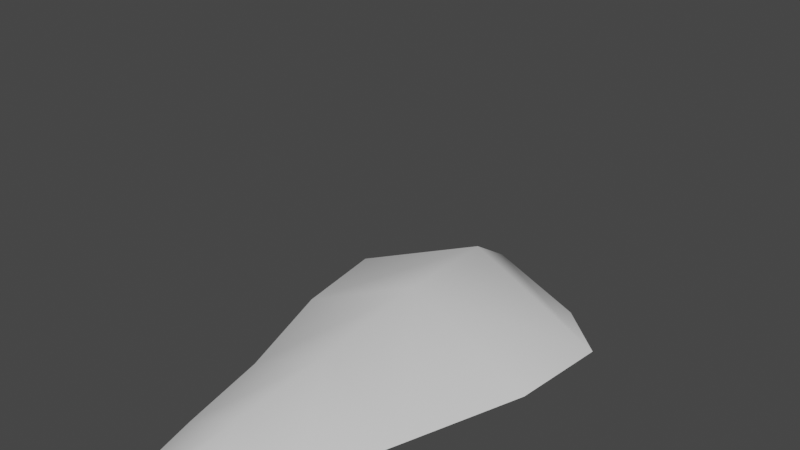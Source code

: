 # Source: fe_detail_04-01-3.blend  (saved by Blender 3.0.42; exported with 4.5.12 LTS)
import bpy
from mathutils import Matrix  # noqa: F401  (used for matrix-valued properties, if any)

bpy.ops.wm.read_factory_settings(use_empty=True)
scene = bpy.context.scene
scene.name = 'Scene'

# ---- materials (node trees are filled in below, after node groups)
mat_material_001 = bpy.data.materials.new('Material.001')
mat_material_001.use_transparent_shadow = False

# ---- material node trees
mat_material_001.use_nodes = True; mat_material_001.node_tree.nodes.clear()
_N = mat_material_001.node_tree.nodes; _L = mat_material_001.node_tree.links
n0 = _N.new('ShaderNodeBsdfPrincipled'); n0.name = 'Principled BSDF'; n0.location = (10, 300)
n0.distribution = 'GGX'
n0.subsurface_method = 'RANDOM_WALK_SKIN'
n0.inputs[3].default_value = 1.45
n0.inputs[27].default_value = (0.0, 0.0, 0.0, 1.0)
n0.inputs[28].default_value = 1.0
n1 = _N.new('ShaderNodeOutputMaterial'); n1.name = 'Material Output'; n1.location = (300, 300)
_L.new(n0.outputs[0], n1.inputs[0])
n1.is_active_output = True

# ---- world
world_world = bpy.data.worlds.new('World'); scene.world = world_world
world_world.use_nodes = True; world_world.node_tree.nodes.clear()
_N = world_world.node_tree.nodes; _L = world_world.node_tree.links
n0 = _N.new('ShaderNodeOutputWorld'); n0.name = 'World Output'; n0.location = (300, 300)
n1 = _N.new('ShaderNodeBackground'); n1.name = 'Background'; n1.location = (10, 300)
n1.inputs[0].default_value = (0.05088, 0.05088, 0.05088, 1.0)
_L.new(n1.outputs[0], n0.inputs[0])
n0.is_active_output = True
world_world.color = (0.05088, 0.05088, 0.05088)
world_world.use_sun_shadow = False
world_world.sun_shadow_jitter_overblur = 0.0

# ---- meshes
me_fe_volcanom1_sp_gmdl_005 = bpy.data.meshes.new('FE_volcanoM1_Sp.gmdl.005')
me_fe_volcanom1_sp_gmdl_005.from_pydata([(0.02897, -0.9194, -0.02794), (0.08409, -1.1, -0.03618), (0.06974, -1.109, -0.02229), (-0.02124, -0.9082, 0.003868), (-0.0212, -0.9082, 0.003868), (0.06974, -1.109, -0.02229), (0.0866, -1.103, -0.009004), (0.03445, -0.923, 0.02829), (0.0997, -1.105, -0.0239), (0.06742, -0.9105, -0.001684), (0.06736, -0.9106, -0.001684), (0.0997, -1.105, -0.0239), (0.001988, -0.5788, -0.05219), (0.005348, -0.7884, -0.02906), (-0.05891, -0.789, 0.0164), (-0.114, -0.5765, 0.01626), (-0.114, -0.5766, 0.01626), (-0.05893, -0.789, 0.0164), (0.01157, -0.7918, 0.0537), (0.007114, -0.577, 0.07849), (0.07699, -0.7914, 0.00806), (0.1235, -0.5802, 0.01004), (0.1231, -0.5806, 0.01004), (0.07698, -0.7914, 0.00806), (0.007927, -0.3805, -0.08868), (-0.1682, -0.3785, 0.004277), (-0.1682, -0.3785, 0.004277), (0.008003, -0.3765, 0.09605), (0.1842, -0.3804, 0.003139), (0.1842, -0.3804, 0.003139), (0.004222, -0.1424, -0.1183), (-0.2521, -0.1425, -0.0004416), (-0.2521, -0.1425, -0.0004416), (0.003477, -0.1356, 0.1199), (0.2608, -0.1423, -0.0007202), (0.2608, -0.1422, -0.0007202), (0.004242, 0.05577, -0.1238), (-0.2808, 0.05308, -0.0002712), (0.000393, 0.1553, -0.06556), (-0.1784, 0.1444, 3.555e-07), (-0.1784, 0.1444, 3.555e-07), (-0.2808, 0.05308, -0.0002712), (0.004247, 0.06409, 0.1236), (0.0003933, 0.1553, 0.06556), (0.2793, 0.0554, -0.0002994), (0.1746, 0.1469, -4.106e-07), (0.1746, 0.1469, -4.106e-07), (0.2793, 0.0554, -0.0002994), (-0.001876, 0.198, -4.103e-08), (-0.001876, 0.198, -4.103e-08)], [], [(0, 1, 3), (1, 2, 3), (4, 5, 7), (5, 6, 7), (7, 6, 9), (6, 8, 9), (0, 10, 1), (10, 11, 1), (15, 12, 14), (12, 13, 14), (16, 17, 19), (17, 18, 19), (21, 19, 20), (19, 18, 20), (12, 22, 13), (22, 23, 13), (25, 24, 15), (24, 12, 15), (26, 16, 27), (16, 19, 27), (28, 27, 21), (27, 19, 21), (29, 22, 24), (24, 22, 12), (30, 24, 31), (24, 25, 31), (32, 26, 33), (26, 27, 33), (34, 33, 28), (33, 27, 28), (30, 35, 24), (35, 29, 24), (36, 30, 37), (30, 31, 37), (36, 37, 38), (38, 37, 39), (42, 43, 41), (40, 41, 43), (41, 32, 42), (32, 33, 42), (42, 33, 44), (33, 34, 44), (42, 44, 43), (43, 44, 45), (36, 38, 47), (38, 46, 47), (36, 47, 30), (47, 35, 30), (6, 5, 8), (1, 11, 2), (40, 43, 48), (39, 49, 38), (14, 13, 3), (13, 0, 3), (17, 4, 18), (4, 7, 18), (20, 18, 9), (18, 7, 9), (13, 23, 0), (23, 10, 0), (48, 43, 45), (38, 49, 46)])
me_fe_volcanom1_sp_gmdl_005.polygons.foreach_set('use_smooth', [True] * 62)
_uv = me_fe_volcanom1_sp_gmdl_005.uv_layers.new(name='UVMap')
_uv.uv.foreach_set('vector', [0.2894, 0.7852, 0.2664, 0.9014, 0.3532, 0.7932, 0.2664, 0.9014, 0.2926, 0.9078, 0.3532, 0.7932, 0.6439, 0.2171, 0.703, 0.1026, 0.7071, 0.2274, 0.703, 0.1026, 0.7301, 0.1106, 0.7071, 0.2274, 0.7071, 0.2274, 0.7301, 0.1106, 0.7731, 0.2337, 0.7301, 0.1106, 0.7604, 0.1141, 0.7731, 0.2337, 0.2894, 0.7852, 0.2236, 0.7766, 0.2664, 0.9014, 0.2236, 0.7766, 0.2363, 0.8963, 0.2664, 0.9014, 0.4564, 0.5469, 0.307, 0.5441, 0.4005, 0.6861, 0.307, 0.5441, 0.3023, 0.6811, 0.4005, 0.6861, 0.5423, 0.4634, 0.5962, 0.3243, 0.6897, 0.467, 0.5962, 0.3243, 0.6943, 0.3308, 0.6897, 0.467, 0.8372, 0.4688, 0.6897, 0.467, 0.7936, 0.3351, 0.6897, 0.467, 0.6943, 0.3308, 0.7936, 0.3351, 0.307, 0.5441, 0.1595, 0.5415, 0.3023, 0.6811, 0.1595, 0.5415, 0.2031, 0.6752, 0.3023, 0.6811, 0.5116, 0.4209, 0.308, 0.4203, 0.4564, 0.5469, 0.308, 0.4203, 0.307, 0.5441, 0.4564, 0.5469, 0.4851, 0.5895, 0.5423, 0.4634, 0.6887, 0.5901, 0.5423, 0.4634, 0.6897, 0.467, 0.6887, 0.5901, 0.8924, 0.5895, 0.6887, 0.5901, 0.8372, 0.4688, 0.6887, 0.5901, 0.6897, 0.467, 0.8372, 0.4688, 0.1043, 0.4209, 0.1595, 0.5415, 0.308, 0.4203, 0.308, 0.4203, 0.1595, 0.5415, 0.307, 0.5441, 0.308, 0.2743, 0.308, 0.4203, 0.5793, 0.275, 0.308, 0.4203, 0.5116, 0.4209, 0.5793, 0.275, 0.416, 0.7342, 0.4851, 0.5895, 0.6887, 0.7381, 0.4851, 0.5895, 0.6887, 0.5901, 0.6887, 0.7381, 0.9614, 0.7342, 0.6887, 0.7381, 0.8924, 0.5895, 0.6887, 0.7381, 0.6887, 0.5901, 0.8924, 0.5895, 0.308, 0.2743, 0.03658, 0.275, 0.308, 0.4203, 0.03658, 0.275, 0.1043, 0.4209, 0.308, 0.4203, 0.3079, 0.1338, 0.308, 0.2743, 0.5858, 0.1343, 0.308, 0.2743, 0.5793, 0.275, 0.5858, 0.1343, 0.3079, 0.1338, 0.5858, 0.1343, 0.308, 0.04257, 0.308, 0.04257, 0.5858, 0.1343, 0.4816, 0.05213, 0.6888, 0.8832, 0.6887, 0.9678, 0.4109, 0.8761, 0.5151, 0.9582, 0.4109, 0.8761, 0.6887, 0.9678, 0.4109, 0.8761, 0.416, 0.7342, 0.6888, 0.8832, 0.416, 0.7342, 0.6887, 0.7381, 0.6888, 0.8832, 0.6888, 0.8832, 0.6887, 0.7381, 0.9654, 0.8767, 0.6887, 0.7381, 0.9614, 0.7342, 0.9654, 0.8767, 0.6888, 0.8832, 0.9654, 0.8767, 0.6887, 0.9678, 0.6887, 0.9678, 0.9654, 0.8767, 0.858, 0.9604, 0.3079, 0.1338, 0.308, 0.04257, 0.03125, 0.1337, 0.308, 0.04257, 0.1387, 0.04995, 0.03125, 0.1337, 0.3079, 0.1338, 0.03125, 0.1337, 0.308, 0.2743, 0.03125, 0.1337, 0.03658, 0.275, 0.308, 0.2743, 0.7301, 0.1106, 0.703, 0.1026, 0.7604, 0.1141, 0.2664, 0.9014, 0.2363, 0.8963, 0.2926, 0.9078, 0.5151, 0.9582, 0.6887, 0.9678, 0.6865, 0.9593, 0.4816, 0.05213, 0.3102, 0.05104, 0.308, 0.04257, 0.4005, 0.6861, 0.3023, 0.6811, 0.3532, 0.7932, 0.3023, 0.6811, 0.2894, 0.7852, 0.3532, 0.7932, 0.5962, 0.3243, 0.6439, 0.2171, 0.6943, 0.3308, 0.6439, 0.2171, 0.7071, 0.2274, 0.6943, 0.3308, 0.7936, 0.3351, 0.6943, 0.3308, 0.7731, 0.2337, 0.6943, 0.3308, 0.7071, 0.2274, 0.7731, 0.2337, 0.3023, 0.6811, 0.2031, 0.6752, 0.2894, 0.7852, 0.2031, 0.6752, 0.2236, 0.7766, 0.2894, 0.7852, 0.6865, 0.9593, 0.6887, 0.9678, 0.858, 0.9604, 0.308, 0.04257, 0.3102, 0.05104, 0.1387, 0.04995])
me_fe_volcanom1_sp_gmdl_005.materials.append(mat_material_001)
me_fe_volcanom1_sp_gmdl_005.use_remesh_fix_poles = True
me_fe_volcanom1_sp_gmdl_005.use_remesh_preserve_attributes = False
me_fe_volcanom1_sp_gmdl_005.update()
arm_armature = bpy.data.armatures.new('Armature')  # bones are not reproduced

# ---- objects
ob_armature = bpy.data.objects.new('Armature', arm_armature)
ob_0_927744_s_58_7167_t_50_t_s1_0x_40_clean_002 = bpy.data.objects.new('0,927744 S 58,7167 T 50 t_s1 0x 40_clean.002', me_fe_volcanom1_sp_gmdl_005)

# ---- transforms, parenting, visibility, modifiers, constraints
ob_armature.location = (0.0, 0.0, 0.0)
ob_0_927744_s_58_7167_t_50_t_s1_0x_40_clean_002.parent = ob_armature
ob_0_927744_s_58_7167_t_50_t_s1_0x_40_clean_002.location = (0.0, 0.0, 0.0)
_vg = ob_0_927744_s_58_7167_t_50_t_s1_0x_40_clean_002.vertex_groups.new(name='Bone')
for _i, _w in zip([0, 1, 2, 3, 4, 5, 6, 7, 8, 9, 10, 11, 12, 13, 14, 15, 16, 17, 18, 19, 20, 21, 22, 23, 24, 25, 26, 27, 28, 29, 30, 31, 32, 33, 34, 35, 36, 37, 38, 39, 40, 41, 42, 43, 44, 45, 46, 47, 48, 49], [0.0, 0.0, 0.0, 9.537e-06, 9.358e-06, 0.0, 1.502e-05, 6.676e-06, 3.868e-05, 0.0, 0.0, 3.868e-05, 0.0, 0.0, 8.702e-06, 0.0, 2.539e-05, 1.907e-06, 2.146e-06, 0.0, 0.0, 0.0, 0.0, 1.788e-06, 4.411e-06, 0.0, 0.0, 0.0, 0.0, 1.037e-05, 0.0, 1.252e-06, 0.0, 0.0, 0.0, 1.752e-05, 4.196e-05, 3.046e-05, 1.0, 1.0, 1.0, 0.0, 9.656e-06, 1.0, 0.0001647, 1.0, 1.0, 0.0004544, 1.0, 1.0]): _vg.add([_i], _w, 'REPLACE')
_vg = ob_0_927744_s_58_7167_t_50_t_s1_0x_40_clean_002.vertex_groups.new(name='Bone.001')
for _i, _w in zip([36, 37, 41, 42, 44, 47], [1.0, 1.0, 1.0, 1.0, 0.9998, 0.9995]): _vg.add([_i], _w, 'REPLACE')
_vg = ob_0_927744_s_58_7167_t_50_t_s1_0x_40_clean_002.vertex_groups.new(name='Bone.002')
for _i, _w in zip([30, 31, 32, 33, 34, 35], [1.0, 1.0, 1.0, 1.0, 1.0, 1.0]): _vg.add([_i], _w, 'REPLACE')
_vg = ob_0_927744_s_58_7167_t_50_t_s1_0x_40_clean_002.vertex_groups.new(name='Bone.003')
for _i, _w in zip([24, 25, 26, 27, 28, 29], [1.0, 1.0, 1.0, 1.0, 1.0, 1.0]): _vg.add([_i], _w, 'REPLACE')
_vg = ob_0_927744_s_58_7167_t_50_t_s1_0x_40_clean_002.vertex_groups.new(name='Bone.004')
for _i, _w in zip([12, 15, 16, 19, 21, 22], [1.0, 1.0, 1.0, 1.0, 1.0, 1.0]): _vg.add([_i], _w, 'REPLACE')
_vg = ob_0_927744_s_58_7167_t_50_t_s1_0x_40_clean_002.vertex_groups.new(name='Bone.005')
for _i, _w in zip([13, 14, 17, 18, 20, 23], [1.0, 1.0, 1.0, 1.0, 1.0, 1.0]): _vg.add([_i], _w, 'REPLACE')
_vg = ob_0_927744_s_58_7167_t_50_t_s1_0x_40_clean_002.vertex_groups.new(name='Bone.006')
for _i, _w in zip([0, 3, 4, 7, 9, 10], [1.0, 1.0, 1.0, 1.0, 1.0, 1.0]): _vg.add([_i], _w, 'REPLACE')
_vg = ob_0_927744_s_58_7167_t_50_t_s1_0x_40_clean_002.vertex_groups.new(name='Bone.007')
for _i, _w in zip([1, 2, 5, 6, 8, 11], [1.0, 1.0, 1.0, 1.0, 1.0, 1.0]): _vg.add([_i], _w, 'REPLACE')
_m = ob_0_927744_s_58_7167_t_50_t_s1_0x_40_clean_002.modifiers.new('Armature', 'ARMATURE')
_m.object = ob_armature

# ---- collection membership
scene.collection.objects.link(ob_armature)
scene.collection.objects.link(ob_0_927744_s_58_7167_t_50_t_s1_0x_40_clean_002)

# ---- scene / render settings (as saved in the file)
scene.frame_start = 1; scene.frame_end = 250; scene.frame_set(27)
scene.render.engine = 'BLENDER_EEVEE_NEXT'
scene.cycles.sampling_pattern = 'TABULATED_SOBOL'
scene.cycles.use_light_tree = False
scene.view_settings.view_transform = 'Filmic'
bpy.context.view_layer.update()

# ---- added for rendering (the .blend has no active camera and no usable light): camera, sun
cam_auto = bpy.data.cameras.new('AutoCamera')
cam_auto.lens = 50.0
cam_auto.sensor_width = 36.0
cam_auto.clip_end = 1000.0
ob_auto_camera = bpy.data.objects.new('AutoCamera', cam_auto)
scene.collection.objects.link(ob_auto_camera)
ob_auto_camera.location = (1.11134, -1.50153, 1.14898)
ob_auto_camera.rotation_euler = (1.09748, -7.21219e-08, 0.694738)
scene.camera = ob_auto_camera
light_auto_sun = bpy.data.lights.new('AutoSun', 'SUN')
light_auto_sun.energy = 3.0
light_auto_sun.angle = 0.0523599
ob_auto_sun = bpy.data.objects.new('AutoSun', light_auto_sun)
scene.collection.objects.link(ob_auto_sun)
ob_auto_sun.rotation_euler = (0.872665, 0.174533, 0.523599)
bpy.context.view_layer.update()
